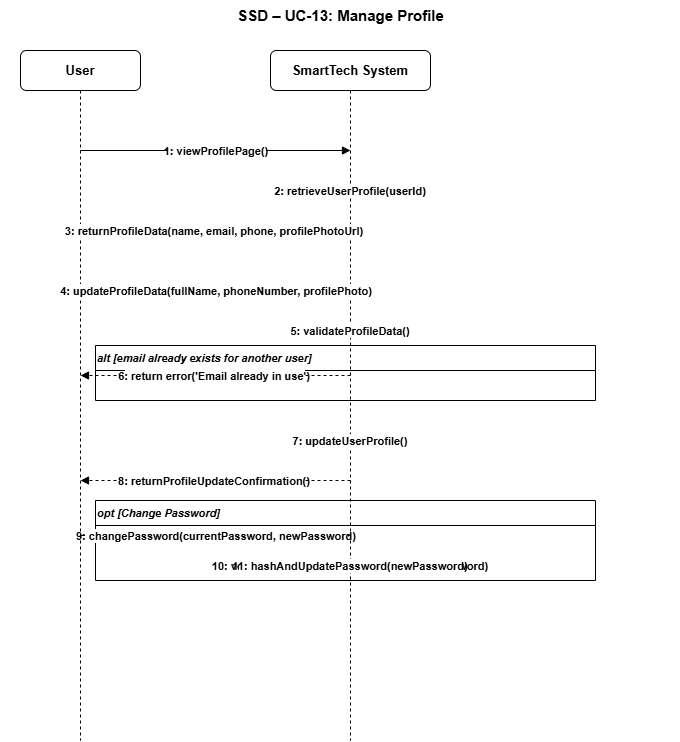

The diagram above was exported from draw.io. Its source (the exported page's mxGraphModel, read from the mxfile embedded in the PNG):
<mxGraphModel dx="2026" dy="902" grid="1" gridSize="10" guides="1" tooltips="1" connect="1" arrows="1" fold="1" page="1" pageScale="1" pageWidth="1100" pageHeight="850" math="0" shadow="0">
  <root>
    <mxCell id="0" />
    <mxCell id="1" parent="0" />
    <mxCell id="s13_title" parent="1" style="text;html=1;strokeColor=none;fillColor=none;align=center;fontSize=15;fontStyle=1;" value="SSD – UC-13: Manage Profile" vertex="1">
      <mxGeometry height="30" width="680" x="20" y="10" as="geometry" />
    </mxCell>
    <mxCell id="s13_user_h" parent="1" style="rounded=1;whiteSpace=wrap;html=1;fillColor=#ffffff;strokeColor=#000000;fontSize=13;fontStyle=1;" value="User" vertex="1">
      <mxGeometry height="40" width="120" x="40" y="60" as="geometry" />
    </mxCell>
    <mxCell id="s13_sys_h" parent="1" style="rounded=1;whiteSpace=wrap;html=1;fillColor=#ffffff;strokeColor=#000000;fontSize=13;fontStyle=1;" value="SmartTech System" vertex="1">
      <mxGeometry height="40" width="160" x="290" y="60" as="geometry" />
    </mxCell>
    <mxCell id="s13_user_l" edge="1" parent="1" style="endArrow=none;dashed=1;strokeColor=#000000;strokeWidth=1;">
      <mxGeometry relative="1" as="geometry">
        <mxPoint x="100" y="100" as="sourcePoint" />
        <mxPoint x="100" y="750" as="targetPoint" />
      </mxGeometry>
    </mxCell>
    <mxCell id="s13_sys_l" edge="1" parent="1" style="endArrow=none;dashed=1;strokeColor=#000000;strokeWidth=1;">
      <mxGeometry relative="1" as="geometry">
        <mxPoint x="370" y="100" as="sourcePoint" />
        <mxPoint x="370" y="750" as="targetPoint" />
      </mxGeometry>
    </mxCell>
    <mxCell id="s13_m1" edge="1" parent="1" style="endArrow=block;endFill=1;strokeColor=#000000;fontSize=11;fontStyle=1;align=center;" value="1: viewProfilePage()">
      <mxGeometry relative="1" as="geometry">
        <mxPoint x="100" y="160" as="sourcePoint" />
        <mxPoint x="370" y="160" as="targetPoint" />
      </mxGeometry>
    </mxCell>
    <mxCell id="s13_m2" edge="1" parent="1" style="endArrow=open;endFill=0;strokeColor=#000000;fontSize=11;fontStyle=1;dashed=1;align=center;" value="2: retrieveUserProfile(userId)">
      <mxGeometry relative="1" as="geometry">
        <mxPoint x="370" y="200" as="sourcePoint" />
        <mxPoint x="370" y="200" as="targetPoint" />
      </mxGeometry>
    </mxCell>
    <mxCell id="s13_m3" edge="1" parent="1" style="endArrow=block;endFill=1;strokeColor=#000000;fontSize=11;fontStyle=1;dashed=1;align=center;" value="3: returnProfileData(name, email, phone, profilePhotoUrl)">
      <mxGeometry relative="1" as="geometry">
        <mxPoint x="370" y="240" as="sourcePoint" />
        <mxPoint x="100" y="240" as="targetPoint" />
      </mxGeometry>
    </mxCell>
    <mxCell id="s13_m4" edge="1" parent="1" style="endArrow=block;endFill=1;strokeColor=#000000;fontSize=11;fontStyle=1;align=center;" value="4: updateProfileData(fullName, phoneNumber, profilePhoto)">
      <mxGeometry relative="1" as="geometry">
        <mxPoint x="100" y="300" as="sourcePoint" />
        <mxPoint x="370" y="300" as="targetPoint" />
      </mxGeometry>
    </mxCell>
    <mxCell id="s13_m5" edge="1" parent="1" style="endArrow=open;endFill=0;strokeColor=#000000;fontSize=11;fontStyle=1;dashed=1;align=center;" value="5: validateProfileData()">
      <mxGeometry relative="1" as="geometry">
        <mxPoint x="370" y="340" as="sourcePoint" />
        <mxPoint x="370" y="340" as="targetPoint" />
      </mxGeometry>
    </mxCell>
    <mxCell id="s13_alt1" parent="1" style="swimlane;startSize=25;fillColor=none;strokeColor=#000000;fontSize=11;fontStyle=3;align=left;" value="alt [email already exists for another user]" vertex="1">
      <mxGeometry height="55" width="500" x="115" y="355" as="geometry" />
    </mxCell>
    <mxCell id="s13_m6" edge="1" parent="1" style="endArrow=block;endFill=1;strokeColor=#000000;fontSize=11;fontStyle=1;dashed=1;align=center;" value="6: return error('Email already in use')">
      <mxGeometry relative="1" as="geometry">
        <mxPoint x="370" y="385" as="sourcePoint" />
        <mxPoint x="100" y="385" as="targetPoint" />
      </mxGeometry>
    </mxCell>
    <mxCell id="s13_m7" edge="1" parent="1" style="endArrow=open;endFill=0;strokeColor=#000000;fontSize=11;fontStyle=1;dashed=1;align=center;" value="7: updateUserProfile()">
      <mxGeometry relative="1" as="geometry">
        <mxPoint x="370" y="450" as="sourcePoint" />
        <mxPoint x="370" y="450" as="targetPoint" />
      </mxGeometry>
    </mxCell>
    <mxCell id="s13_m8" edge="1" parent="1" style="endArrow=block;endFill=1;strokeColor=#000000;fontSize=11;fontStyle=1;dashed=1;align=center;" value="8: returnProfileUpdateConfirmation()">
      <mxGeometry relative="1" as="geometry">
        <mxPoint x="370" y="490" as="sourcePoint" />
        <mxPoint x="100" y="490" as="targetPoint" />
      </mxGeometry>
    </mxCell>
    <mxCell id="s13_opt1" parent="1" style="swimlane;startSize=25;fillColor=none;strokeColor=#000000;fontSize=11;fontStyle=3;align=left;" value="opt [Change Password]" vertex="1">
      <mxGeometry height="80" width="500" x="115" y="510" as="geometry" />
    </mxCell>
    <mxCell id="s13_m9" edge="1" parent="1" style="endArrow=block;endFill=1;strokeColor=#000000;fontSize=11;fontStyle=1;align=center;" value="9: changePassword(currentPassword, newPassword)">
      <mxGeometry relative="1" as="geometry">
        <mxPoint x="100" y="545" as="sourcePoint" />
        <mxPoint x="370" y="545" as="targetPoint" />
      </mxGeometry>
    </mxCell>
    <mxCell id="s13_m10" edge="1" parent="1" style="endArrow=open;endFill=0;strokeColor=#000000;fontSize=11;fontStyle=1;dashed=1;align=center;" value="10: verifyCurrentPassword(userId, currentPassword)">
      <mxGeometry relative="1" as="geometry">
        <mxPoint x="370" y="575" as="sourcePoint" />
        <mxPoint x="370" y="575" as="targetPoint" />
      </mxGeometry>
    </mxCell>
    <mxCell id="s13_m11" edge="1" parent="1" style="endArrow=open;endFill=0;strokeColor=#000000;fontSize=11;fontStyle=1;dashed=1;align=center;" value="11: hashAndUpdatePassword(newPassword)">
      <mxGeometry relative="1" as="geometry">
        <mxPoint x="370" y="575" as="sourcePoint" />
        <mxPoint x="370" y="575" as="targetPoint" />
      </mxGeometry>
    </mxCell>
  </root>
</mxGraphModel>